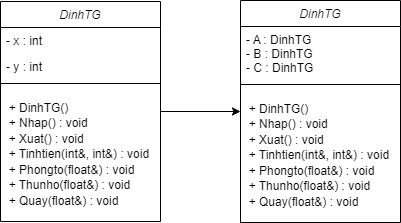

The diagram above was exported from draw.io. Its source (the exported page's mxGraphModel, read from the mxfile embedded in the PNG):
<mxGraphModel dx="722" dy="465" grid="1" gridSize="10" guides="1" tooltips="1" connect="1" arrows="1" fold="1" page="1" pageScale="1" pageWidth="827" pageHeight="1169" math="0" shadow="0">
  <root>
    <mxCell id="WIyWlLk6GJQsqaUBKTNV-0" />
    <mxCell id="WIyWlLk6GJQsqaUBKTNV-1" parent="WIyWlLk6GJQsqaUBKTNV-0" />
    <mxCell id="4daeExRaB1zNp0T0OSzY-12" value="" style="edgeStyle=orthogonalEdgeStyle;rounded=0;orthogonalLoop=1;jettySize=auto;html=1;" edge="1" parent="WIyWlLk6GJQsqaUBKTNV-1" source="zkfFHV4jXpPFQw0GAbJ--0" target="4daeExRaB1zNp0T0OSzY-7">
      <mxGeometry relative="1" as="geometry" />
    </mxCell>
    <mxCell id="zkfFHV4jXpPFQw0GAbJ--0" value="DinhTG" style="swimlane;fontStyle=2;align=center;verticalAlign=top;childLayout=stackLayout;horizontal=1;startSize=26;horizontalStack=0;resizeParent=1;resizeLast=0;collapsible=1;marginBottom=0;rounded=0;shadow=0;strokeWidth=1;" parent="WIyWlLk6GJQsqaUBKTNV-1" vertex="1">
      <mxGeometry x="220" y="120" width="160" height="220" as="geometry">
        <mxRectangle x="230" y="140" width="160" height="26" as="alternateBounds" />
      </mxGeometry>
    </mxCell>
    <mxCell id="zkfFHV4jXpPFQw0GAbJ--1" value="- x : int" style="text;align=left;verticalAlign=top;spacingLeft=4;spacingRight=4;overflow=hidden;rotatable=0;points=[[0,0.5],[1,0.5]];portConstraint=eastwest;" parent="zkfFHV4jXpPFQw0GAbJ--0" vertex="1">
      <mxGeometry y="26" width="160" height="26" as="geometry" />
    </mxCell>
    <mxCell id="zkfFHV4jXpPFQw0GAbJ--2" value="- y : int" style="text;align=left;verticalAlign=top;spacingLeft=4;spacingRight=4;overflow=hidden;rotatable=0;points=[[0,0.5],[1,0.5]];portConstraint=eastwest;rounded=0;shadow=0;html=0;" parent="zkfFHV4jXpPFQw0GAbJ--0" vertex="1">
      <mxGeometry y="52" width="160" height="26" as="geometry" />
    </mxCell>
    <mxCell id="zkfFHV4jXpPFQw0GAbJ--4" value="" style="line;html=1;strokeWidth=1;align=left;verticalAlign=middle;spacingTop=-1;spacingLeft=3;spacingRight=3;rotatable=0;labelPosition=right;points=[];portConstraint=eastwest;" parent="zkfFHV4jXpPFQw0GAbJ--0" vertex="1">
      <mxGeometry y="78" width="160" height="8" as="geometry" />
    </mxCell>
    <mxCell id="SAwe_c-SH5qVpCiYsV06-0" value="&lt;font style=&quot;font-size: 12px;&quot;&gt;&amp;nbsp; + DinhTG()&amp;nbsp;&lt;/font&gt;&lt;div style=&quot;font-size: 13px;&quot;&gt;&lt;font style=&quot;font-size: 12px;&quot;&gt;&amp;nbsp; + Nhap() : void&amp;nbsp;&lt;/font&gt;&lt;/div&gt;&lt;div style=&quot;font-size: 13px;&quot;&gt;&lt;font style=&quot;font-size: 12px;&quot;&gt;&amp;nbsp; + Xuat() : void&amp;nbsp;&lt;/font&gt;&lt;/div&gt;&lt;div style=&quot;font-size: 13px;&quot;&gt;&lt;font style=&quot;font-size: 12px;&quot;&gt;&amp;nbsp; + Tinhtien(int&amp;amp;, int&amp;amp;) : void&amp;nbsp; &amp;nbsp; &amp;nbsp; + Phongto(float&amp;amp;) : void&amp;nbsp;&lt;/font&gt;&lt;/div&gt;&lt;div style=&quot;font-size: 13px;&quot;&gt;&lt;font style=&quot;font-size: 12px;&quot;&gt;&amp;nbsp; + Thunho(float&amp;amp;) : void&amp;nbsp;&lt;/font&gt;&lt;/div&gt;&lt;div style=&quot;font-size: 13px;&quot;&gt;&lt;font style=&quot;font-size: 12px;&quot;&gt;&amp;nbsp; + Quay(float&amp;amp;) : void&amp;nbsp;&amp;nbsp;&lt;/font&gt;&lt;br&gt;&lt;/div&gt;" style="text;html=1;align=left;verticalAlign=middle;whiteSpace=wrap;rounded=0;" parent="zkfFHV4jXpPFQw0GAbJ--0" vertex="1">
      <mxGeometry y="86" width="160" height="134" as="geometry" />
    </mxCell>
    <mxCell id="4daeExRaB1zNp0T0OSzY-7" value="DinhTG" style="swimlane;fontStyle=2;align=center;verticalAlign=top;childLayout=stackLayout;horizontal=1;startSize=26;horizontalStack=0;resizeParent=1;resizeLast=0;collapsible=1;marginBottom=0;rounded=0;shadow=0;strokeWidth=1;" vertex="1" parent="WIyWlLk6GJQsqaUBKTNV-1">
      <mxGeometry x="460" y="119" width="160" height="222" as="geometry">
        <mxRectangle x="230" y="140" width="160" height="26" as="alternateBounds" />
      </mxGeometry>
    </mxCell>
    <mxCell id="4daeExRaB1zNp0T0OSzY-8" value="- A : DinhTG &#10;- B : DinhTG &#10;- C : DinhTG" style="text;align=left;verticalAlign=top;spacingLeft=4;spacingRight=4;overflow=hidden;rotatable=0;points=[[0,0.5],[1,0.5]];portConstraint=eastwest;" vertex="1" parent="4daeExRaB1zNp0T0OSzY-7">
      <mxGeometry y="26" width="160" height="54" as="geometry" />
    </mxCell>
    <mxCell id="4daeExRaB1zNp0T0OSzY-10" value="" style="line;html=1;strokeWidth=1;align=left;verticalAlign=middle;spacingTop=-1;spacingLeft=3;spacingRight=3;rotatable=0;labelPosition=right;points=[];portConstraint=eastwest;" vertex="1" parent="4daeExRaB1zNp0T0OSzY-7">
      <mxGeometry y="80" width="160" height="8" as="geometry" />
    </mxCell>
    <mxCell id="4daeExRaB1zNp0T0OSzY-11" value="&lt;font style=&quot;font-size: 12px;&quot;&gt;&amp;nbsp; + DinhTG()&amp;nbsp;&lt;/font&gt;&lt;div style=&quot;font-size: 13px;&quot;&gt;&lt;font style=&quot;font-size: 12px;&quot;&gt;&amp;nbsp; + Nhap() : void&amp;nbsp;&lt;/font&gt;&lt;/div&gt;&lt;div style=&quot;font-size: 13px;&quot;&gt;&lt;font style=&quot;font-size: 12px;&quot;&gt;&amp;nbsp; + Xuat() : void&amp;nbsp;&lt;/font&gt;&lt;/div&gt;&lt;div style=&quot;font-size: 13px;&quot;&gt;&lt;font style=&quot;font-size: 12px;&quot;&gt;&amp;nbsp; + Tinhtien(int&amp;amp;, int&amp;amp;) : void&amp;nbsp; &amp;nbsp; &amp;nbsp; + Phongto(float&amp;amp;) : void&amp;nbsp;&lt;/font&gt;&lt;/div&gt;&lt;div style=&quot;font-size: 13px;&quot;&gt;&lt;font style=&quot;font-size: 12px;&quot;&gt;&amp;nbsp; + Thunho(float&amp;amp;) : void&amp;nbsp;&lt;/font&gt;&lt;/div&gt;&lt;div style=&quot;font-size: 13px;&quot;&gt;&lt;font style=&quot;font-size: 12px;&quot;&gt;&amp;nbsp; + Quay(float&amp;amp;) : void&amp;nbsp;&amp;nbsp;&lt;/font&gt;&lt;br&gt;&lt;/div&gt;" style="text;html=1;align=left;verticalAlign=middle;whiteSpace=wrap;rounded=0;" vertex="1" parent="4daeExRaB1zNp0T0OSzY-7">
      <mxGeometry y="88" width="160" height="134" as="geometry" />
    </mxCell>
  </root>
</mxGraphModel>